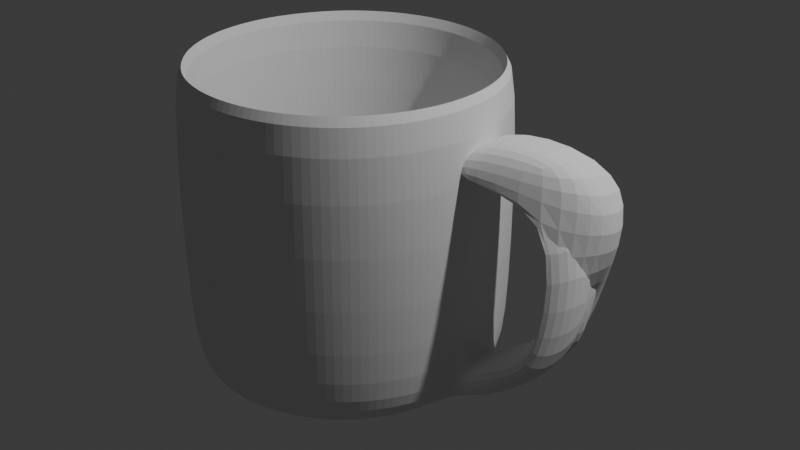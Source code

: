 # Source: goofylookingmug.blend  (saved by Blender 5.0.119; exported with 4.5.12 LTS)
import bpy
from mathutils import Matrix  # noqa: F401  (used for matrix-valued properties, if any)

bpy.ops.wm.read_factory_settings(use_empty=True)
scene = bpy.context.scene
scene.name = 'Scene'

# ---- collections
col_collection = bpy.data.collections.new('Collection'); scene.collection.children.link(col_collection)

# ---- world
world_world = bpy.data.worlds.new('World'); scene.world = world_world
world_world.use_nodes = True; world_world.node_tree.nodes.clear()
_N = world_world.node_tree.nodes; _L = world_world.node_tree.links
n0 = _N.new('ShaderNodeOutputWorld'); n0.name = 'World Output'; n0.location = (200, 100)
n1 = _N.new('ShaderNodeBackground'); n1.name = 'Background'; n1.location = (-200, 100)
n1.inputs[0].default_value = (0.05088, 0.05088, 0.05088, 1.0)
_L.new(n1.outputs[0], n0.inputs[0])
n0.is_active_output = True
world_world.color = (0.05088, 0.05088, 0.05088)
world_world.sun_shadow_jitter_overblur = 0.0

# ---- lights
light_light = bpy.data.lights.new('Light', 'POINT')
light_light.energy = 1000.0
light_light.shadow_soft_size = 0.1

# ---- meshes
me_cylinder = bpy.data.meshes.new('Cylinder')
me_cylinder.from_pydata([(-0.03897, 0.803, -1.133), (0.0206, 0.998, 0.8886), (0.1252, 0.7868, -1.133), (0.2149, 0.9748, 0.8886), (0.2831, 0.7389, -1.133), (0.4009, 0.9141, 0.8886), (0.4285, 0.6611, -1.133), (0.5716, 0.8183, 0.8886), (0.5561, 0.5565, -1.133), (0.7202, 0.6911, 0.8886), (0.6607, 0.429, -1.133), (0.8412, 0.5373, 0.8886), (0.7385, 0.2835, -1.133), (0.9299, 0.3629, 0.8886), (0.7864, 0.1256, -1.133), (0.9748, 0.2149, 0.8886), (0.8025, -0.03855, -1.133), (0.998, 0.0206, 0.8886), (0.7864, -0.2027, -1.133), (0.9828, -0.1745, 0.8886), (0.7385, -0.3606, -1.133), (0.9299, -0.3629, 0.8886), (0.6607, -0.5061, -1.133), (0.8412, -0.5373, 0.8886), (0.5561, -0.6336, -1.133), (0.7202, -0.6911, 0.8886), (0.4285, -0.7382, -1.133), (0.5716, -0.8183, 0.8886), (0.2831, -0.816, -1.133), (0.4009, -0.9141, 0.8886), (0.1252, -0.8639, -1.133), (0.2149, -0.9748, 0.8886), (-0.03897, -0.8801, -1.133), (0.0206, -0.998, 0.8886), (-0.2031, -0.8639, -1.133), (-0.1745, -0.9828, 0.8886), (-0.361, -0.816, -1.133), (-0.3629, -0.9299, 0.8886), (-0.5065, -0.7382, -1.133), (-0.5373, -0.8412, 0.8886), (-0.634, -0.6336, -1.133), (-0.6959, -0.6959, 0.8886), (-0.7387, -0.5061, -1.133), (-0.8183, -0.5468, 0.8886), (-0.8164, -0.3606, -1.133), (-0.9092, -0.3766, 0.8886), (-0.8643, -0.2027, -1.133), (-0.9653, -0.192, 0.8886), (-0.8805, -0.03855, -1.133), (-0.9842, -2.187e-07, 0.8886), (-0.8643, 0.1256, -1.133), (-0.9653, 0.192, 0.8886), (-0.8164, 0.2835, -1.133), (-0.9092, 0.3766, 0.8886), (-0.7387, 0.429, -1.133), (-0.8183, 0.5468, 0.8886), (-0.634, 0.5565, -1.133), (-0.6911, 0.7202, 0.8886), (-0.5065, 0.6611, -1.133), (-0.5373, 0.8412, 0.8886), (-0.361, 0.7389, -1.133), (-0.3629, 0.9299, 0.8886), (-0.2031, 0.7868, -1.133), (-0.1745, 0.9828, 0.8886), (0.009719, 0.999, -0.8006), (0.2044, 0.978, -0.8006), (0.3913, 0.9193, -0.8006), (0.5631, 0.8253, -0.8006), (0.7133, 0.6996, -0.8006), (0.8361, 0.547, -0.8006), (0.9267, 0.3733, -0.8006), (0.9817, 0.1854, -0.8006), (0.999, -0.009719, -0.8006), (0.978, -0.2044, -0.8006), (0.9267, -0.3733, -0.8006), (0.8361, -0.547, -0.8006), (0.7133, -0.6996, -0.8006), (0.5631, -0.8253, -0.8006), (0.3913, -0.9193, -0.8006), (0.2044, -0.978, -0.8006), (0.009719, -0.999, -0.8006), (-0.1854, -0.9817, -0.8006), (-0.3733, -0.9267, -0.8006), (-0.547, -0.8361, -0.8006), (-0.6996, -0.7133, -0.8006), (-0.8287, -0.5544, -0.8008), (-0.9208, -0.382, -0.8008), (-0.9776, -0.1949, -0.8008), (-0.9967, -0.0003744, -0.8008), (-0.9776, 0.1942, -0.8008), (-0.9208, 0.3812, -0.8008), (-0.8287, 0.5536, -0.8008), (-0.7047, 0.7047, -0.8008), (-0.5536, 0.8287, -0.8008), (-0.3733, 0.9267, -0.8006), (-0.1854, 0.9817, -0.8006), (0.008695, 0.9358, -1.004), (0.1927, 0.9176, -1.004), (0.3697, 0.864, -1.004), (0.5328, 0.7768, -1.004), (0.6757, 0.6595, -1.004), (0.793, 0.5165, -1.004), (0.8802, 0.3535, -1.004), (0.9339, 0.1765, -1.004), (0.952, -0.007516, -1.004), (0.9339, -0.1915, -1.004), (0.8802, -0.3685, -1.004), (0.793, -0.5316, -1.004), (0.6757, -0.6745, -1.004), (0.5328, -0.7918, -1.004), (0.3697, -0.879, -1.004), (0.1927, -0.9327, -1.004), (0.008695, -0.9508, -1.004), (-0.1753, -0.9327, -1.004), (-0.3523, -0.879, -1.004), (-0.5154, -0.7918, -1.004), (-0.6583, -0.6745, -1.004), (-0.7756, -0.5316, -1.004), (-0.8628, -0.3685, -1.004), (-0.9165, -0.1915, -1.004), (-0.9346, -0.007516, -1.004), (-0.9165, 0.1765, -1.004), (-0.8628, 0.3535, -1.004), (-0.7756, 0.5165, -1.004), (-0.6583, 0.6595, -1.004), (-0.5154, 0.7768, -1.004), (-0.3523, 0.864, -1.004), (-0.1753, 0.9176, -1.004), (-0.03797, 0.7435, -0.9951), (-0.0007616, 0.85, 0.8887), (0.1148, 0.7306, -0.9941), (0.1651, 0.8338, 0.8887), (0.2625, 0.6876, -0.9933), (0.3246, 0.7856, 0.8887), (0.3989, 0.6161, -0.9928), (0.4716, 0.7072, 0.8887), (0.5186, 0.5188, -0.9925), (0.6005, 0.6016, 0.8887), (0.6168, 0.3996, -0.9924), (0.7063, 0.4729, 0.8887), (0.6894, 0.2633, -0.9925), (0.785, 0.326, 0.8887), (0.7335, 0.1155, -0.9928), (0.8335, 0.1666, 0.8887), (0.7475, -0.03797, -0.9933), (0.85, 0.0007615, 0.8887), (0.7307, -0.1909, -0.994), (0.8337, -0.1655, 0.8887), (0.6842, -0.337, -0.9949), (0.7852, -0.3256, 0.8887), (0.6099, -0.4707, -0.9962), (0.7063, -0.4729, 0.8887), (0.5109, -0.5865, -0.9977), (0.6005, -0.6016, 0.8887), (0.3916, -0.6802, -0.9995), (0.4716, -0.7072, 0.8887), (0.2568, -0.7483, -1.002), (0.3246, -0.7856, 0.8887), (0.1119, -0.7886, -1.004), (0.1651, -0.8338, 0.8887), (-0.03733, -0.7999, -1.006), (-0.0007616, -0.85, 0.8887), (-0.1854, -0.7823, -1.008), (-0.1666, -0.8335, 0.8887), (-0.3268, -0.7367, -1.01), (-0.326, -0.785, 0.8887), (-0.4566, -0.6652, -1.012), (-0.4729, -0.7063, 0.8887), (-0.5702, -0.5704, -1.013), (-0.6011, -0.6009, 0.8888), (-0.6636, -0.4559, -1.013), (-0.7066, -0.4724, 0.8889), (-0.7335, -0.3258, -1.013), (-0.7853, -0.3253, 0.8889), (-0.7775, -0.1846, -1.012), (-0.8337, -0.1658, 0.8889), (-0.7939, -0.03732, -1.01), (-0.85, -2.071e-06, 0.8889), (-0.7818, 0.1107, -1.008), (-0.8337, 0.1658, 0.8889), (-0.7414, 0.2542, -1.006), (-0.7853, 0.3253, 0.8889), (-0.6738, 0.3876, -1.004), (-0.7067, 0.4722, 0.8889), (-0.5812, 0.506, -1.002), (-0.601, 0.601, 0.8889), (-0.4668, 0.6044, -0.9997), (-0.472, 0.7069, 0.8889), (-0.3346, 0.6788, -0.9979), (-0.3253, 0.7853, 0.8888), (-0.1898, 0.7259, -0.9963), (-0.1666, 0.8335, 0.8887), (0.0102, 0.8867, -0.9005), (0.183, 0.8675, -0.9006), (0.3487, 0.8151, -0.9008), (0.5009, 0.7313, -0.9009), (0.6338, 0.6194, -0.9011), (0.7424, 0.4838, -0.9012), (0.8224, 0.3296, -0.9014), (0.8707, 0.1628, -0.9016), (0.8856, -0.01016, -0.9017), (0.8666, -0.183, -0.9017), (0.8222, -0.3293, -0.9017), (0.7417, -0.4835, -0.902), (0.6332, -0.6189, -0.902), (0.5003, -0.7306, -0.902), (0.3482, -0.8142, -0.9019), (0.1827, -0.8666, -0.9018), (0.01018, -0.8857, -0.9016), (-0.1628, -0.8708, -0.9015), (-0.3296, -0.8225, -0.9013), (-0.4838, -0.7425, -0.9011), (-0.619, -0.6341, -0.9012), (-0.7349, -0.492, -0.9008), (-0.8167, -0.339, -0.9008), (-0.8672, -0.1731, -0.9007), (-0.8843, -0.0004584, -0.9006), (-0.8673, 0.1722, -0.9005), (-0.817, 0.3382, -0.9005), (-0.7353, 0.4912, -0.9004), (-0.6252, 0.6253, -0.9004), (-0.491, 0.7355, -0.9003), (-0.3294, 0.8231, -0.9007), (-0.163, 0.8717, -0.9005), (0.007894, 0.8779, -0.8658), (0.1812, 0.8628, -0.865), (0.3483, 0.8137, -0.8645), (0.5026, 0.7324, -0.8641), (0.6379, 0.622, -0.8639), (0.7487, 0.487, -0.8639), (0.8306, 0.3328, -0.8641), (0.8804, 0.1656, -0.8644), (0.8962, -0.007936, -0.8649), (0.8774, -0.1809, -0.8656), (0.8249, -0.3463, -0.8665), (0.7409, -0.4978, -0.8676), (0.6291, -0.6293, -0.8689), (0.494, -0.7359, -0.8705), (0.3412, -0.8135, -0.8723), (0.1768, -0.8595, -0.8742), (0.007333, -0.8725, -0.8762), (-0.1607, -0.8526, -0.8782), (-0.3211, -0.8009, -0.88), (-0.4682, -0.7197, -0.8814), (-0.5968, -0.6124, -0.8822), (-0.7028, -0.4827, -0.8825), (-0.7822, -0.3354, -0.882), (-0.8324, -0.1755, -0.881), (-0.8512, -0.008493, -0.8794), (-0.8378, 0.1597, -0.8775), (-0.7921, 0.3228, -0.8755), (-0.7153, 0.4746, -0.8733), (-0.6099, 0.6092, -0.8714), (-0.4796, 0.721, -0.8696), (-0.3291, 0.8053, -0.8681), (-0.1645, 0.8583, -0.8668), (1.085, 0.06881, -0.6943), (1.103, -0.1258, -0.6818), (1.093, -0.3209, -0.6952), (1.171, 0.05795, -0.8667), (1.187, -0.1255, -0.8492), (1.197, -0.3059, -0.8751), (1.403, 0.07665, -0.5143), (1.421, -0.118, -0.5018), (1.411, -0.3131, -0.5152), (1.502, 0.06426, -0.7112), (1.648, -0.009556, -0.4254), (1.516, -0.298, -0.6951), (1.621, 0.1938, -0.2103), (1.634, -0.0008093, -0.1921), (1.483, -0.3052, -0.462), (1.684, 0.1686, -0.4267), (1.696, -0.01304, -0.3995), (1.681, -0.1929, -0.3911), (1.637, 0.1736, -0.4438), (1.653, -0.009754, -0.4262), (1.799, 0.2344, 0.204), (1.811, 0.03982, 0.2222), (1.458, -0.1637, 0.3498), (1.661, 0.3148, 0.3981), (1.674, 0.1327, 0.4215), (1.657, -0.05133, 0.4208), (1.562, 0.3353, 0.5902), (1.574, 0.1407, 0.6084), (1.554, -0.0541, 0.6067), (1.626, 0.3148, 0.3867), (0.9761, 0.2354, 0.3938), (0.9897, 0.05327, 0.4172), (0.972, -0.1308, 0.4165), (0.7738, -0.2431, 0.3456), (0.8773, 0.2558, 0.586), (0.8897, 0.06122, 0.6042), (0.8694, -0.1336, 0.6025), (0.9414, 0.2353, 0.3825), (1.044, 0.04143, 0.3984), (1.026, -0.1426, 0.3978)], [], [(64, 1, 3, 65), (65, 3, 5, 66), (66, 5, 7, 67), (67, 7, 9, 68), (68, 9, 11, 69), (69, 11, 13, 70), (70, 13, 15, 71), (71, 15, 17, 72), (72, 17, 19, 73), (73, 19, 21, 74), (74, 21, 23, 75), (75, 23, 25, 76), (76, 25, 27, 77), (77, 27, 29, 78), (78, 29, 31, 79), (79, 31, 33, 80), (80, 33, 35, 81), (81, 35, 37, 82), (82, 37, 39, 83), (83, 39, 41, 84), (84, 41, 43, 85), (85, 43, 45, 86), (86, 45, 47, 87), (87, 47, 49, 88), (88, 49, 51, 89), (89, 51, 53, 90), (90, 53, 55, 91), (91, 55, 57, 92), (92, 57, 59, 93), (93, 59, 61, 94), (94, 61, 63, 95), (95, 63, 1, 64), (0, 2, 4, 6, 8, 10, 12, 14, 16, 18, 20, 22, 24, 26, 28, 30, 32, 34, 36, 38, 40, 42, 44, 46, 48, 50, 52, 54, 56, 58, 60, 62), (97, 96, 64, 65), (98, 97, 65, 66), (99, 98, 66, 67), (100, 99, 67, 68), (101, 100, 68, 69), (102, 101, 69, 70), (103, 102, 70, 71), (71, 72, 257, 256), (104, 103, 259, 260), (106, 105, 73, 74), (107, 106, 74, 75), (108, 107, 75, 76), (109, 108, 76, 77), (110, 109, 77, 78), (111, 110, 78, 79), (112, 111, 79, 80), (113, 112, 80, 81), (114, 113, 81, 82), (115, 114, 82, 83), (116, 115, 83, 84), (117, 116, 84, 85), (118, 117, 85, 86), (119, 118, 86, 87), (120, 119, 87, 88), (121, 120, 88, 89), (122, 121, 89, 90), (123, 122, 90, 91), (124, 123, 91, 92), (125, 124, 92, 93), (126, 125, 93, 94), (127, 126, 94, 95), (96, 127, 95, 64), (2, 0, 96, 97), (4, 2, 97, 98), (6, 4, 98, 99), (8, 6, 99, 100), (10, 8, 100, 101), (12, 10, 101, 102), (14, 12, 102, 103), (16, 14, 103, 104), (18, 16, 104, 105), (20, 18, 105, 106), (22, 20, 106, 107), (24, 22, 107, 108), (26, 24, 108, 109), (28, 26, 109, 110), (30, 28, 110, 111), (32, 30, 111, 112), (34, 32, 112, 113), (36, 34, 113, 114), (38, 36, 114, 115), (40, 38, 115, 116), (42, 40, 116, 117), (44, 42, 117, 118), (46, 44, 118, 119), (48, 46, 119, 120), (50, 48, 120, 121), (52, 50, 121, 122), (54, 52, 122, 123), (56, 54, 123, 124), (58, 56, 124, 125), (60, 58, 125, 126), (62, 60, 126, 127), (0, 62, 127, 96), (192, 193, 131, 129), (193, 194, 133, 131), (194, 195, 135, 133), (195, 196, 137, 135), (196, 197, 139, 137), (197, 198, 141, 139), (198, 199, 143, 141), (199, 200, 145, 143), (200, 201, 147, 145), (201, 202, 149, 147), (202, 203, 151, 149), (203, 204, 153, 151), (204, 205, 155, 153), (205, 206, 157, 155), (206, 207, 159, 157), (207, 208, 161, 159), (208, 209, 163, 161), (209, 210, 165, 163), (210, 211, 167, 165), (211, 212, 169, 167), (212, 213, 171, 169), (213, 214, 173, 171), (214, 215, 175, 173), (215, 216, 177, 175), (216, 217, 179, 177), (217, 218, 181, 179), (218, 219, 183, 181), (219, 220, 185, 183), (220, 221, 187, 185), (221, 222, 189, 187), (222, 223, 191, 189), (223, 192, 129, 191), (128, 190, 188, 186, 184, 182, 180, 178, 176, 174, 172, 170, 168, 166, 164, 162, 160, 158, 156, 154, 152, 150, 148, 146, 144, 142, 140, 138, 136, 134, 132, 130), (225, 193, 192, 224), (226, 194, 193, 225), (227, 195, 194, 226), (228, 196, 195, 227), (229, 197, 196, 228), (230, 198, 197, 229), (231, 199, 198, 230), (232, 200, 199, 231), (233, 201, 200, 232), (234, 202, 201, 233), (235, 203, 202, 234), (236, 204, 203, 235), (237, 205, 204, 236), (238, 206, 205, 237), (239, 207, 206, 238), (240, 208, 207, 239), (241, 209, 208, 240), (242, 210, 209, 241), (243, 211, 210, 242), (244, 212, 211, 243), (245, 213, 212, 244), (246, 214, 213, 245), (247, 215, 214, 246), (248, 216, 215, 247), (249, 217, 216, 248), (250, 218, 217, 249), (251, 219, 218, 250), (252, 220, 219, 251), (253, 221, 220, 252), (254, 222, 221, 253), (255, 223, 222, 254), (224, 192, 223, 255), (130, 225, 224, 128), (132, 226, 225, 130), (134, 227, 226, 132), (136, 228, 227, 134), (138, 229, 228, 136), (140, 230, 229, 138), (142, 231, 230, 140), (144, 232, 231, 142), (146, 233, 232, 144), (148, 234, 233, 146), (150, 235, 234, 148), (152, 236, 235, 150), (154, 237, 236, 152), (156, 238, 237, 154), (158, 239, 238, 156), (160, 240, 239, 158), (162, 241, 240, 160), (164, 242, 241, 162), (166, 243, 242, 164), (168, 244, 243, 166), (170, 245, 244, 168), (172, 246, 245, 170), (174, 247, 246, 172), (176, 248, 247, 174), (178, 249, 248, 176), (180, 250, 249, 178), (182, 251, 250, 180), (184, 252, 251, 182), (186, 253, 252, 184), (188, 254, 253, 186), (190, 255, 254, 188), (128, 224, 255, 190), (3, 1, 129, 131), (5, 3, 131, 133), (7, 5, 133, 135), (9, 7, 135, 137), (11, 9, 137, 139), (13, 11, 139, 141), (15, 13, 141, 143), (17, 15, 143, 145), (19, 17, 145, 147), (21, 19, 147, 149), (23, 21, 149, 151), (25, 23, 151, 153), (27, 25, 153, 155), (29, 27, 155, 157), (31, 29, 157, 159), (33, 31, 159, 161), (35, 33, 161, 163), (37, 35, 163, 165), (39, 37, 165, 167), (41, 39, 167, 169), (43, 41, 169, 171), (45, 43, 171, 173), (47, 45, 173, 175), (49, 47, 175, 177), (51, 49, 177, 179), (53, 51, 179, 181), (55, 53, 181, 183), (57, 55, 183, 185), (59, 57, 185, 187), (61, 59, 187, 189), (63, 61, 189, 191), (1, 63, 191, 129), (258, 261, 267, 264), (257, 258, 264, 263), (73, 105, 261, 258), (105, 104, 260, 261), (103, 71, 256, 259), (72, 73, 258, 257), (267, 266, 272, 273), (262, 263, 269, 268), (259, 256, 262, 265), (260, 259, 265, 266), (256, 257, 263, 262), (261, 260, 266, 267), (272, 266, 275, 280), (269, 270, 278, 277), (263, 264, 270, 269), (264, 267, 273, 270), (265, 262, 268, 271), (266, 265, 274, 275), (284, 278, 289, 292), (279, 276, 282, 285), (275, 274, 279, 280), (270, 273, 281, 278), (271, 268, 276, 279), (265, 271, 279, 274), (268, 269, 277, 276), (273, 272, 280, 281), (278, 281, 288, 289), (285, 282, 290, 293), (276, 277, 283, 282), (281, 280, 287, 288), (277, 278, 284, 283), (283, 284, 292, 291), (287, 286, 293, 294), (294, 293, 290, 291), (295, 294, 291, 292), (288, 287, 294, 295), (289, 288, 295, 292), (282, 283, 291, 290), (280, 279, 286, 287), (279, 285, 293, 286)])
_uv = me_cylinder.uv_layers.new(name='UVMap')
_uv.uv.foreach_set('vector', [0.9984, 0.5498, 0.9967, 0.9722, 0.9655, 0.9722, 0.9672, 0.5498, 0.9672, 0.5498, 0.9655, 0.9722, 0.9342, 0.9722, 0.9359, 0.5498, 0.9359, 0.5498, 0.9342, 0.9722, 0.903, 0.9722, 0.9047, 0.5498, 0.9047, 0.5498, 0.903, 0.9722, 0.8717, 0.9722, 0.8734, 0.5498, 0.8734, 0.5498, 0.8717, 0.9722, 0.8405, 0.9722, 0.8422, 0.5498, 0.8422, 0.5498, 0.8405, 0.9722, 0.8092, 0.9722, 0.8109, 0.5498, 0.8109, 0.5498, 0.8092, 0.9722, 0.7845, 0.9722, 0.7797, 0.5498, 0.7797, 0.5498, 0.7845, 0.9722, 0.7533, 0.9722, 0.7484, 0.5498, 0.7484, 0.5498, 0.7533, 0.9722, 0.722, 0.9722, 0.7172, 0.5498, 0.7172, 0.5498, 0.722, 0.9722, 0.6908, 0.9722, 0.6891, 0.5498, 0.6891, 0.5498, 0.6908, 0.9722, 0.6595, 0.9722, 0.6578, 0.5498, 0.6578, 0.5498, 0.6595, 0.9722, 0.6283, 0.9722, 0.6266, 0.5498, 0.6266, 0.5498, 0.6283, 0.9722, 0.597, 0.9722, 0.5953, 0.5498, 0.5953, 0.5498, 0.597, 0.9722, 0.5658, 0.9722, 0.5641, 0.5498, 0.5641, 0.5498, 0.5658, 0.9722, 0.5345, 0.9722, 0.5328, 0.5498, 0.5328, 0.5498, 0.5345, 0.9722, 0.5033, 0.9722, 0.5016, 0.5498, 0.5016, 0.5498, 0.5033, 0.9722, 0.472, 0.9722, 0.4703, 0.5498, 0.4703, 0.5498, 0.472, 0.9722, 0.4408, 0.9722, 0.4391, 0.5498, 0.4391, 0.5498, 0.4408, 0.9722, 0.4095, 0.9722, 0.4078, 0.5498, 0.4078, 0.5498, 0.4095, 0.9722, 0.375, 0.9722, 0.3766, 0.5498, 0.3766, 0.5498, 0.375, 0.9722, 0.3438, 0.9722, 0.3438, 0.5498, 0.3438, 0.5498, 0.3438, 0.9722, 0.3125, 0.9722, 0.3126, 0.5498, 0.3126, 0.5498, 0.3125, 0.9722, 0.2812, 0.9722, 0.2813, 0.5498, 0.2813, 0.5498, 0.2812, 0.9722, 0.25, 0.9722, 0.2501, 0.5498, 0.2501, 0.5498, 0.25, 0.9722, 0.2187, 0.9722, 0.2188, 0.5498, 0.2188, 0.5498, 0.2187, 0.9722, 0.1875, 0.9722, 0.1875, 0.5498, 0.1875, 0.5498, 0.1875, 0.9722, 0.1562, 0.9722, 0.1563, 0.5498, 0.1563, 0.5498, 0.1562, 0.9722, 0.1217, 0.9722, 0.125, 0.5498, 0.125, 0.5498, 0.1217, 0.9722, 0.09045, 0.9722, 0.09373, 0.5498, 0.09373, 0.5498, 0.09045, 0.9722, 0.0592, 0.9722, 0.06094, 0.5498, 0.06094, 0.5498, 0.0592, 0.9722, 0.02795, 0.9722, 0.02969, 0.5498, 0.02969, 0.5498, 0.02795, 0.9722, -0.003425, 0.9722, -0.001527, 0.5498, 0.75, 0.452, 0.7894, 0.4481, 0.8273, 0.4366, 0.8622, 0.4179, 0.8928, 0.3928, 0.9179, 0.3622, 0.9366, 0.3273, 0.9481, 0.2894, 0.952, 0.25, 0.9481, 0.2106, 0.9366, 0.1727, 0.9179, 0.1378, 0.8928, 0.1072, 0.8622, 0.08207, 0.8273, 0.06341, 0.7894, 0.05192, 0.75, 0.04804, 0.7106, 0.05192, 0.6727, 0.06341, 0.6378, 0.08207, 0.6072, 0.1072, 0.5821, 0.1378, 0.5634, 0.1727, 0.5519, 0.2106, 0.548, 0.25, 0.5519, 0.2894, 0.5634, 0.3273, 0.5821, 0.3622, 0.6072, 0.3928, 0.6378, 0.4179, 0.6727, 0.4366, 0.7106, 0.4481, 0.7942, 0.472, 0.75, 0.4764, 0.7528, 0.4925, 0.8002, 0.4875, 0.8366, 0.4592, 0.7942, 0.472, 0.8002, 0.4875, 0.8457, 0.4733, 0.8758, 0.4382, 0.8366, 0.4592, 0.8457, 0.4733, 0.8876, 0.4505, 0.9101, 0.4101, 0.8758, 0.4382, 0.8876, 0.4505, 0.9243, 0.4199, 0.9382, 0.3758, 0.9101, 0.4101, 0.9243, 0.4199, 0.9544, 0.3828, 0.9592, 0.3366, 0.9382, 0.3758, 0.9544, 0.3828, 0.9767, 0.3405, 0.972, 0.2942, 0.9592, 0.3366, 0.9767, 0.3405, 0.9904, 0.2946, 0.7797, 0.5498, 0.7484, 0.5498, 0.7484, 0.5498, 0.7797, 0.5498, 0.9764, 0.25, 0.972, 0.2942, 0.972, 0.2942, 0.9764, 0.25, 0.9592, 0.1634, 0.972, 0.2058, 0.9897, 0.1994, 0.9773, 0.1581, 0.9382, 0.1242, 0.9592, 0.1634, 0.9773, 0.1581, 0.9553, 0.1156, 0.9101, 0.08992, 0.9382, 0.1242, 0.9553, 0.1156, 0.9253, 0.07825, 0.8758, 0.06177, 0.9101, 0.08992, 0.9253, 0.07825, 0.8885, 0.04754, 0.8366, 0.04085, 0.8758, 0.06177, 0.8885, 0.04754, 0.8465, 0.02465, 0.7942, 0.02796, 0.8366, 0.04085, 0.8465, 0.02465, 0.8007, 0.01045, 0.75, 0.02361, 0.7942, 0.02796, 0.8007, 0.01045, 0.7531, 0.005477, 0.7058, 0.02796, 0.75, 0.02361, 0.7531, 0.005477, 0.7055, 0.009895, 0.6634, 0.04085, 0.7058, 0.02796, 0.7055, 0.009895, 0.6596, 0.02351, 0.6242, 0.06177, 0.6634, 0.04085, 0.6596, 0.02351, 0.6173, 0.04578, 0.5899, 0.08992, 0.6242, 0.06177, 0.6173, 0.04578, 0.5802, 0.07584, 0.5618, 0.1242, 0.5899, 0.08992, 0.5802, 0.07584, 0.5487, 0.1148, 0.5408, 0.1634, 0.5618, 0.1242, 0.5487, 0.1148, 0.5264, 0.1568, 0.528, 0.2058, 0.5408, 0.1634, 0.5264, 0.1568, 0.5127, 0.2024, 0.5236, 0.25, 0.528, 0.2058, 0.5127, 0.2024, 0.5081, 0.2497, 0.528, 0.2942, 0.5236, 0.25, 0.5081, 0.2497, 0.5128, 0.2969, 0.5408, 0.3366, 0.528, 0.2942, 0.5128, 0.2969, 0.5266, 0.3424, 0.5618, 0.3758, 0.5408, 0.3366, 0.5266, 0.3424, 0.549, 0.3843, 0.5899, 0.4101, 0.5618, 0.3758, 0.549, 0.3843, 0.5791, 0.421, 0.6242, 0.4382, 0.5899, 0.4101, 0.5791, 0.421, 0.6158, 0.4511, 0.6634, 0.4592, 0.6242, 0.4382, 0.6158, 0.4511, 0.6597, 0.4749, 0.7058, 0.472, 0.6634, 0.4592, 0.6597, 0.4749, 0.7054, 0.4883, 0.75, 0.4764, 0.7058, 0.472, 0.7054, 0.4883, 0.7528, 0.4925, 0.7894, 0.4481, 0.75, 0.452, 0.75, 0.4764, 0.7942, 0.472, 0.8273, 0.4366, 0.7894, 0.4481, 0.7942, 0.472, 0.8366, 0.4592, 0.8622, 0.4179, 0.8273, 0.4366, 0.8366, 0.4592, 0.8758, 0.4382, 0.8928, 0.3928, 0.8622, 0.4179, 0.8758, 0.4382, 0.9101, 0.4101, 0.9179, 0.3622, 0.8928, 0.3928, 0.9101, 0.4101, 0.9382, 0.3758, 0.9366, 0.3273, 0.9179, 0.3622, 0.9382, 0.3758, 0.9592, 0.3366, 0.9481, 0.2894, 0.9366, 0.3273, 0.9592, 0.3366, 0.972, 0.2942, 0.952, 0.25, 0.9481, 0.2894, 0.972, 0.2942, 0.9764, 0.25, 0.9481, 0.2106, 0.952, 0.25, 0.9764, 0.25, 0.972, 0.2058, 0.9366, 0.1727, 0.9481, 0.2106, 0.972, 0.2058, 0.9592, 0.1634, 0.9179, 0.1378, 0.9366, 0.1727, 0.9592, 0.1634, 0.9382, 0.1242, 0.8928, 0.1072, 0.9179, 0.1378, 0.9382, 0.1242, 0.9101, 0.08992, 0.8622, 0.08207, 0.8928, 0.1072, 0.9101, 0.08992, 0.8758, 0.06177, 0.8273, 0.06341, 0.8622, 0.08207, 0.8758, 0.06177, 0.8366, 0.04085, 0.7894, 0.05192, 0.8273, 0.06341, 0.8366, 0.04085, 0.7942, 0.02796, 0.75, 0.04804, 0.7894, 0.05192, 0.7942, 0.02796, 0.75, 0.02361, 0.7106, 0.05192, 0.75, 0.04804, 0.75, 0.02361, 0.7058, 0.02796, 0.6727, 0.06341, 0.7106, 0.05192, 0.7058, 0.02796, 0.6634, 0.04085, 0.6378, 0.08207, 0.6727, 0.06341, 0.6634, 0.04085, 0.6242, 0.06177, 0.6072, 0.1072, 0.6378, 0.08207, 0.6242, 0.06177, 0.5899, 0.08992, 0.5821, 0.1378, 0.6072, 0.1072, 0.5899, 0.08992, 0.5618, 0.1242, 0.5634, 0.1727, 0.5821, 0.1378, 0.5618, 0.1242, 0.5408, 0.1634, 0.5519, 0.2106, 0.5634, 0.1727, 0.5408, 0.1634, 0.528, 0.2058, 0.548, 0.25, 0.5519, 0.2106, 0.528, 0.2058, 0.5236, 0.25, 0.5519, 0.2894, 0.548, 0.25, 0.5236, 0.25, 0.528, 0.2942, 0.5634, 0.3273, 0.5519, 0.2894, 0.528, 0.2942, 0.5408, 0.3366, 0.5821, 0.3622, 0.5634, 0.3273, 0.5408, 0.3366, 0.5618, 0.3758, 0.6072, 0.3928, 0.5821, 0.3622, 0.5618, 0.3758, 0.5899, 0.4101, 0.6378, 0.4179, 0.6072, 0.3928, 0.5899, 0.4101, 0.6242, 0.4382, 0.6727, 0.4366, 0.6378, 0.4179, 0.6242, 0.4382, 0.6634, 0.4592, 0.7106, 0.4481, 0.6727, 0.4366, 0.6634, 0.4592, 0.7058, 0.472, 0.75, 0.452, 0.7106, 0.4481, 0.7058, 0.472, 0.75, 0.4764, 0.9983, 0.5, 0.967, 0.5, 0.9688, 0.9722, 1.0, 0.9722, 0.967, 0.5, 0.9358, 0.5, 0.9375, 0.9722, 0.9688, 0.9722, 0.9358, 0.5, 0.9045, 0.5, 0.9062, 0.9722, 0.9375, 0.9722, 0.9045, 0.5, 0.8733, 0.5, 0.875, 0.9722, 0.9062, 0.9722, 0.8733, 0.5, 0.842, 0.5, 0.8438, 0.9722, 0.875, 0.9722, 0.842, 0.5, 0.8108, 0.5, 0.8125, 0.9722, 0.8438, 0.9722, 0.8108, 0.5, 0.7795, 0.5, 0.7812, 0.9722, 0.8125, 0.9722, 0.7795, 0.5, 0.7483, 0.5, 0.75, 0.9722, 0.7812, 0.9722, 0.7483, 0.5, 0.717, 0.5, 0.7188, 0.9722, 0.75, 0.9722, 0.717, 0.5, 0.6892, 0.5, 0.6875, 0.9722, 0.7188, 0.9722, 0.6892, 0.5, 0.658, 0.5, 0.6562, 0.9722, 0.6875, 0.9722, 0.658, 0.5, 0.6267, 0.5, 0.625, 0.9722, 0.6562, 0.9722, 0.6267, 0.5, 0.5955, 0.5, 0.5938, 0.9722, 0.625, 0.9722, 0.5955, 0.5, 0.5642, 0.5, 0.5625, 0.9722, 0.5938, 0.9722, 0.5642, 0.5, 0.533, 0.5, 0.5312, 0.9722, 0.5625, 0.9722, 0.533, 0.5, 0.5017, 0.5, 0.5, 0.9722, 0.5312, 0.9722, 0.5017, 0.5, 0.4705, 0.5, 0.4688, 0.9722, 0.5, 0.9722, 0.4705, 0.5, 0.4392, 0.5, 0.4375, 0.9722, 0.4688, 0.9722, 0.4392, 0.5, 0.408, 0.5, 0.4062, 0.9722, 0.4375, 0.9722, 0.408, 0.5, 0.3767, 0.5, 0.375, 0.9722, 0.4062, 0.9722, 0.3767, 0.5, 0.3438, 0.4999, 0.3438, 0.9722, 0.375, 0.9722, 0.3438, 0.4999, 0.3126, 0.4999, 0.3125, 0.9722, 0.3438, 0.9722, 0.3126, 0.4999, 0.2813, 0.4999, 0.2812, 0.9722, 0.3125, 0.9722, 0.2813, 0.4999, 0.2501, 0.4999, 0.25, 0.9722, 0.2812, 0.9722, 0.2501, 0.4999, 0.2188, 0.4999, 0.2188, 0.9722, 0.25, 0.9722, 0.2188, 0.4999, 0.1875, 0.4999, 0.1875, 0.9722, 0.2188, 0.9722, 0.1875, 0.4999, 0.1563, 0.4999, 0.1562, 0.9722, 0.1875, 0.9722, 0.1563, 0.4999, 0.125, 0.4999, 0.125, 0.9722, 0.1562, 0.9722, 0.125, 0.4999, 0.09372, 0.4999, 0.09375, 0.9722, 0.125, 0.9722, 0.09372, 0.4999, 0.06076, 0.5, 0.0625, 0.9722, 0.09375, 0.9722, 0.06076, 0.5, 0.02951, 0.5, 0.03125, 0.9722, 0.0625, 0.9722, 0.02951, 0.5, -0.001707, 0.5, 0.0, 0.9722, 0.03125, 0.9722, 0.75, 0.452, 0.7106, 0.4481, 0.6727, 0.4366, 0.6378, 0.4179, 0.6072, 0.3928, 0.5821, 0.3622, 0.5634, 0.3273, 0.5519, 0.2894, 0.548, 0.25, 0.5519, 0.2106, 0.5634, 0.1727, 0.5821, 0.1378, 0.6072, 0.1072, 0.6378, 0.08207, 0.6727, 0.06341, 0.7106, 0.05192, 0.75, 0.04804, 0.7894, 0.05192, 0.8273, 0.06341, 0.8622, 0.08207, 0.8928, 0.1072, 0.9179, 0.1378, 0.9366, 0.1727, 0.9481, 0.2106, 0.952, 0.25, 0.9481, 0.2894, 0.9366, 0.3273, 0.9179, 0.3622, 0.8928, 0.3928, 0.8622, 0.4179, 0.8273, 0.4366, 0.7894, 0.4481, 0.7942, 0.472, 0.7993, 0.4846, 0.7526, 0.4897, 0.75, 0.4764, 0.8366, 0.4592, 0.8442, 0.4705, 0.7993, 0.4846, 0.7942, 0.472, 0.8758, 0.4382, 0.8854, 0.4479, 0.8442, 0.4705, 0.8366, 0.4592, 0.9101, 0.4101, 0.9214, 0.4177, 0.8854, 0.4479, 0.8758, 0.4382, 0.9382, 0.3758, 0.9508, 0.381, 0.9214, 0.4177, 0.9101, 0.4101, 0.9592, 0.3366, 0.9725, 0.3393, 0.9508, 0.381, 0.9382, 0.3758, 0.972, 0.2942, 0.9856, 0.2942, 0.9725, 0.3393, 0.9592, 0.3366, 0.9764, 0.25, 0.9897, 0.2474, 0.9856, 0.2942, 0.972, 0.2942, 0.972, 0.2058, 0.9846, 0.2007, 0.9897, 0.2474, 0.9764, 0.25, 0.9592, 0.1634, 0.9725, 0.1607, 0.9846, 0.2007, 0.972, 0.2058, 0.9382, 0.1242, 0.9508, 0.119, 0.9725, 0.1607, 0.9592, 0.1634, 0.9101, 0.08992, 0.9214, 0.08232, 0.9508, 0.119, 0.9382, 0.1242, 0.8758, 0.06177, 0.8854, 0.05211, 0.9214, 0.08232, 0.9101, 0.08992, 0.8366, 0.04085, 0.8442, 0.0295, 0.8854, 0.05211, 0.8758, 0.06177, 0.7942, 0.02796, 0.7993, 0.01537, 0.8442, 0.0295, 0.8366, 0.04085, 0.75, 0.02361, 0.7526, 0.01026, 0.7993, 0.01537, 0.7942, 0.02796, 0.7058, 0.02796, 0.7058, 0.01435, 0.7526, 0.01026, 0.75, 0.02361, 0.6634, 0.04085, 0.6607, 0.02751, 0.7058, 0.01435, 0.7058, 0.02796, 0.6242, 0.06177, 0.619, 0.04921, 0.6607, 0.02751, 0.6634, 0.04085, 0.5899, 0.08992, 0.5823, 0.07863, 0.619, 0.04921, 0.6242, 0.06177, 0.5618, 0.1242, 0.5511, 0.1171, 0.5823, 0.07863, 0.5899, 0.08992, 0.5408, 0.1634, 0.529, 0.1584, 0.5511, 0.1171, 0.5618, 0.1242, 0.528, 0.2058, 0.5154, 0.2033, 0.529, 0.1584, 0.5408, 0.1634, 0.5236, 0.25, 0.5108, 0.25, 0.5154, 0.2033, 0.528, 0.2058, 0.528, 0.2942, 0.5154, 0.2967, 0.5108, 0.25, 0.5236, 0.25, 0.5408, 0.3366, 0.529, 0.3416, 0.5154, 0.2967, 0.528, 0.2942, 0.5618, 0.3758, 0.5511, 0.3829, 0.529, 0.3416, 0.5408, 0.3366, 0.5899, 0.4101, 0.5808, 0.4192, 0.5511, 0.3829, 0.5618, 0.3758, 0.6242, 0.4382, 0.6171, 0.4489, 0.5808, 0.4192, 0.5899, 0.4101, 0.6634, 0.4592, 0.6607, 0.4725, 0.6171, 0.4489, 0.6242, 0.4382, 0.7058, 0.472, 0.7058, 0.4856, 0.6607, 0.4725, 0.6634, 0.4592, 0.75, 0.4764, 0.7526, 0.4897, 0.7058, 0.4856, 0.7058, 0.472, 0.7894, 0.4481, 0.7942, 0.472, 0.75, 0.4764, 0.75, 0.452, 0.8273, 0.4366, 0.8366, 0.4592, 0.7942, 0.472, 0.7894, 0.4481, 0.8622, 0.4179, 0.8758, 0.4382, 0.8366, 0.4592, 0.8273, 0.4366, 0.8928, 0.3928, 0.9101, 0.4101, 0.8758, 0.4382, 0.8622, 0.4179, 0.9179, 0.3622, 0.9382, 0.3758, 0.9101, 0.4101, 0.8928, 0.3928, 0.9366, 0.3273, 0.9592, 0.3366, 0.9382, 0.3758, 0.9179, 0.3622, 0.9481, 0.2894, 0.972, 0.2942, 0.9592, 0.3366, 0.9366, 0.3273, 0.952, 0.25, 0.9764, 0.25, 0.972, 0.2942, 0.9481, 0.2894, 0.9481, 0.2106, 0.972, 0.2058, 0.9764, 0.25, 0.952, 0.25, 0.9366, 0.1727, 0.9592, 0.1634, 0.972, 0.2058, 0.9481, 0.2106, 0.9179, 0.1378, 0.9382, 0.1242, 0.9592, 0.1634, 0.9366, 0.1727, 0.8928, 0.1072, 0.9101, 0.08992, 0.9382, 0.1242, 0.9179, 0.1378, 0.8622, 0.08207, 0.8758, 0.06177, 0.9101, 0.08992, 0.8928, 0.1072, 0.8273, 0.06341, 0.8366, 0.04085, 0.8758, 0.06177, 0.8622, 0.08207, 0.7894, 0.05192, 0.7942, 0.02796, 0.8366, 0.04085, 0.8273, 0.06341, 0.75, 0.04804, 0.75, 0.02361, 0.7942, 0.02796, 0.7894, 0.05192, 0.7106, 0.05192, 0.7058, 0.02796, 0.75, 0.02361, 0.75, 0.04804, 0.6727, 0.06341, 0.6634, 0.04085, 0.7058, 0.02796, 0.7106, 0.05192, 0.6378, 0.08207, 0.6242, 0.06177, 0.6634, 0.04085, 0.6727, 0.06341, 0.6072, 0.1072, 0.5899, 0.08992, 0.6242, 0.06177, 0.6378, 0.08207, 0.5821, 0.1378, 0.5618, 0.1242, 0.5899, 0.08992, 0.6072, 0.1072, 0.5634, 0.1727, 0.5408, 0.1634, 0.5618, 0.1242, 0.5821, 0.1378, 0.5519, 0.2106, 0.528, 0.2058, 0.5408, 0.1634, 0.5634, 0.1727, 0.548, 0.25, 0.5236, 0.25, 0.528, 0.2058, 0.5519, 0.2106, 0.5519, 0.2894, 0.528, 0.2942, 0.5236, 0.25, 0.548, 0.25, 0.5634, 0.3273, 0.5408, 0.3366, 0.528, 0.2942, 0.5519, 0.2894, 0.5821, 0.3622, 0.5618, 0.3758, 0.5408, 0.3366, 0.5634, 0.3273, 0.6072, 0.3928, 0.5899, 0.4101, 0.5618, 0.3758, 0.5821, 0.3622, 0.6378, 0.4179, 0.6242, 0.4382, 0.5899, 0.4101, 0.6072, 0.3928, 0.6727, 0.4366, 0.6634, 0.4592, 0.6242, 0.4382, 0.6378, 0.4179, 0.7106, 0.4481, 0.7058, 0.472, 0.6634, 0.4592, 0.6727, 0.4366, 0.75, 0.452, 0.75, 0.4764, 0.7058, 0.472, 0.7106, 0.4481, 0.9655, 0.9722, 0.9967, 0.9722, 1.0, 0.9722, 0.9688, 0.9722, 0.9342, 0.9722, 0.9655, 0.9722, 0.9688, 0.9722, 0.9375, 0.9722, 0.903, 0.9722, 0.9342, 0.9722, 0.9375, 0.9722, 0.9062, 0.9722, 0.8717, 0.9722, 0.903, 0.9722, 0.9062, 0.9722, 0.875, 0.9722, 0.8405, 0.9722, 0.8717, 0.9722, 0.875, 0.9722, 0.8438, 0.9722, 0.8092, 0.9722, 0.8405, 0.9722, 0.8438, 0.9722, 0.8125, 0.9722, 0.7845, 0.9722, 0.8092, 0.9722, 0.8125, 0.9722, 0.7812, 0.9722, 0.7533, 0.9722, 0.7845, 0.9722, 0.7812, 0.9722, 0.75, 0.9722, 0.722, 0.9722, 0.7533, 0.9722, 0.75, 0.9722, 0.7188, 0.9722, 0.6908, 0.9722, 0.722, 0.9722, 0.7188, 0.9722, 0.6875, 0.9722, 0.6595, 0.9722, 0.6908, 0.9722, 0.6875, 0.9722, 0.6562, 0.9722, 0.6283, 0.9722, 0.6595, 0.9722, 0.6562, 0.9722, 0.625, 0.9722, 0.597, 0.9722, 0.6283, 0.9722, 0.625, 0.9722, 0.5938, 0.9722, 0.5658, 0.9722, 0.597, 0.9722, 0.5938, 0.9722, 0.5625, 0.9722, 0.5345, 0.9722, 0.5658, 0.9722, 0.5625, 0.9722, 0.5312, 0.9722, 0.5033, 0.9722, 0.5345, 0.9722, 0.5312, 0.9722, 0.5, 0.9722, 0.472, 0.9722, 0.5033, 0.9722, 0.5, 0.9722, 0.4688, 0.9722, 0.4408, 0.9722, 0.472, 0.9722, 0.4688, 0.9722, 0.4375, 0.9722, 0.4095, 0.9722, 0.4408, 0.9722, 0.4375, 0.9722, 0.4062, 0.9722, 0.375, 0.9722, 0.4095, 0.9722, 0.4062, 0.9722, 0.375, 0.9722, 0.3438, 0.9722, 0.375, 0.9722, 0.375, 0.9722, 0.3438, 0.9722, 0.3125, 0.9722, 0.3438, 0.9722, 0.3438, 0.9722, 0.3125, 0.9722, 0.2812, 0.9722, 0.3125, 0.9722, 0.3125, 0.9722, 0.2812, 0.9722, 0.25, 0.9722, 0.2812, 0.9722, 0.2812, 0.9722, 0.25, 0.9722, 0.2187, 0.9722, 0.25, 0.9722, 0.25, 0.9722, 0.2188, 0.9722, 0.1875, 0.9722, 0.2187, 0.9722, 0.2188, 0.9722, 0.1875, 0.9722, 0.1562, 0.9722, 0.1875, 0.9722, 0.1875, 0.9722, 0.1562, 0.9722, 0.1217, 0.9722, 0.1562, 0.9722, 0.1562, 0.9722, 0.125, 0.9722, 0.09045, 0.9722, 0.1217, 0.9722, 0.125, 0.9722, 0.09375, 0.9722, 0.0592, 0.9722, 0.09045, 0.9722, 0.09375, 0.9722, 0.0625, 0.9722, 0.02795, 0.9722, 0.0592, 0.9722, 0.0625, 0.9722, 0.03125, 0.9722, -0.003425, 0.9722, 0.02795, 0.9722, 0.03125, 0.9722, 0.0, 0.9722, 0.9897, 0.1994, 0.972, 0.2058, 0.972, 0.2058, 0.9897, 0.1994, 0.7484, 0.5498, 0.7172, 0.5498, 0.7172, 0.5498, 0.7484, 0.5498, 0.9897, 0.1994, 0.972, 0.2058, 0.972, 0.2058, 0.9897, 0.1994, 0.972, 0.2058, 0.9764, 0.25, 0.9764, 0.25, 0.972, 0.2058, 0.972, 0.2942, 0.9904, 0.2946, 0.9904, 0.2946, 0.972, 0.2942, 0.7484, 0.5498, 0.7172, 0.5498, 0.7172, 0.5498, 0.7484, 0.5498, 0.972, 0.2058, 0.9764, 0.25, 0.9764, 0.25, 0.972, 0.2058, 0.7797, 0.5498, 0.7484, 0.5498, 0.7484, 0.5498, 0.7797, 0.5498, 0.972, 0.2942, 0.9904, 0.2946, 0.9904, 0.2946, 0.972, 0.2942, 0.9764, 0.25, 0.972, 0.2942, 0.972, 0.2942, 0.9764, 0.25, 0.7797, 0.5498, 0.7484, 0.5498, 0.7484, 0.5498, 0.7797, 0.5498, 0.972, 0.2058, 0.9764, 0.25, 0.9764, 0.25, 0.972, 0.2058, 0.9764, 0.25, 0.9764, 0.25, 0.9764, 0.25, 0.9764, 0.25, 0.7484, 0.5498, 0.7172, 0.5498, 0.7172, 0.5498, 0.7484, 0.5498, 0.7484, 0.5498, 0.7172, 0.5498, 0.7172, 0.5498, 0.7484, 0.5498, 0.9897, 0.1994, 0.972, 0.2058, 0.972, 0.2058, 0.9897, 0.1994, 0.972, 0.2942, 0.9904, 0.2946, 0.9904, 0.2946, 0.972, 0.2942, 0.9764, 0.25, 0.972, 0.2942, 0.972, 0.2942, 0.9764, 0.25, 0.7172, 0.5498, 0.7172, 0.5498, 0.7172, 0.5498, 0.7172, 0.5498, 0.972, 0.2942, 0.9904, 0.2946, 0.9904, 0.2946, 0.972, 0.2942, 0.9764, 0.25, 0.972, 0.2942, 0.972, 0.2942, 0.9764, 0.25, 0.9897, 0.1994, 0.972, 0.2058, 0.972, 0.2058, 0.9897, 0.1994, 0.972, 0.2942, 0.9904, 0.2946, 0.9904, 0.2946, 0.972, 0.2942, 0.972, 0.2942, 0.972, 0.2942, 0.972, 0.2942, 0.972, 0.2942, 0.7797, 0.5498, 0.7484, 0.5498, 0.7484, 0.5498, 0.7797, 0.5498, 0.972, 0.2058, 0.9764, 0.25, 0.9764, 0.25, 0.972, 0.2058, 0.9897, 0.1994, 0.972, 0.2058, 0.972, 0.2058, 0.9897, 0.1994, 0.972, 0.2942, 0.9904, 0.2946, 0.9904, 0.2946, 0.972, 0.2942, 0.7797, 0.5498, 0.7484, 0.5498, 0.7484, 0.5498, 0.7797, 0.5498, 0.972, 0.2058, 0.9764, 0.25, 0.9764, 0.25, 0.972, 0.2058, 0.7484, 0.5498, 0.7172, 0.5498, 0.7172, 0.5498, 0.7484, 0.5498, 0.7484, 0.5498, 0.7172, 0.5498, 0.7172, 0.5498, 0.7484, 0.5498, 0.9764, 0.25, 0.972, 0.2942, 0.972, 0.2942, 0.9764, 0.25, 0.9764, 0.25, 0.972, 0.2942, 0.9904, 0.2946, 0.9948, 0.2469, 0.972, 0.2058, 0.9764, 0.25, 0.9948, 0.2469, 0.9897, 0.1994, 0.972, 0.2058, 0.9764, 0.25, 0.9764, 0.25, 0.972, 0.2058, 0.9897, 0.1994, 0.972, 0.2058, 0.972, 0.2058, 0.9897, 0.1994, 0.7797, 0.5498, 0.7484, 0.5498, 0.7484, 0.5498, 0.7797, 0.5498, 0.9764, 0.25, 0.972, 0.2942, 0.972, 0.2942, 0.9764, 0.25, 0.972, 0.2942, 0.972, 0.2942, 0.972, 0.2942, 0.972, 0.2942])
me_cylinder.update()

# ---- objects
ob_light = bpy.data.objects.new('Light', light_light)
ob_cylinder = bpy.data.objects.new('Cylinder', me_cylinder)

# ---- transforms, parenting, visibility, modifiers, constraints
ob_light.location = (4.076, 1.005, 5.904)
ob_light.rotation_euler = (0.6503, 0.05522, 1.866)
ob_light.lock_rotations_4d = False
ob_light.empty_display_type = 'ARROWS'
ob_light.color = (0.0, 0.0, 0.0, 0.0)
ob_light.lineart.crease_threshold = 0.0
ob_cylinder.location = (0.0, 0.0, 0.5)
_m = ob_cylinder.modifiers.new('Subdivision', 'SUBSURF')
_m.levels = 4

# ---- collection membership
col_collection.objects.link(ob_light)
col_collection.objects.link(ob_cylinder)

# ---- scene / render settings (as saved in the file)
scene.frame_start = 1; scene.frame_end = 250; scene.frame_set(1)
scene.render.engine = 'BLENDER_EEVEE_NEXT'
scene.render.bake_bias = 0.0
scene.render.bake_samples = 0
scene.cycles.sampling_pattern = 'TABULATED_SOBOL'
scene.eevee.use_volume_custom_range = False
bpy.context.view_layer.update()

# ---- added for rendering (the .blend has no active camera): camera
cam_auto = bpy.data.cameras.new('AutoCamera')
cam_auto.lens = 50.0
cam_auto.sensor_width = 36.0
cam_auto.clip_end = 1000.0
ob_auto_camera = bpy.data.objects.new('AutoCamera', cam_auto)
scene.collection.objects.link(ob_auto_camera)
ob_auto_camera.location = (4.10425, -4.43628, 3.33559)
ob_auto_camera.rotation_euler = (1.09748, -7.21219e-08, 0.694738)
scene.camera = ob_auto_camera
bpy.context.view_layer.update()
